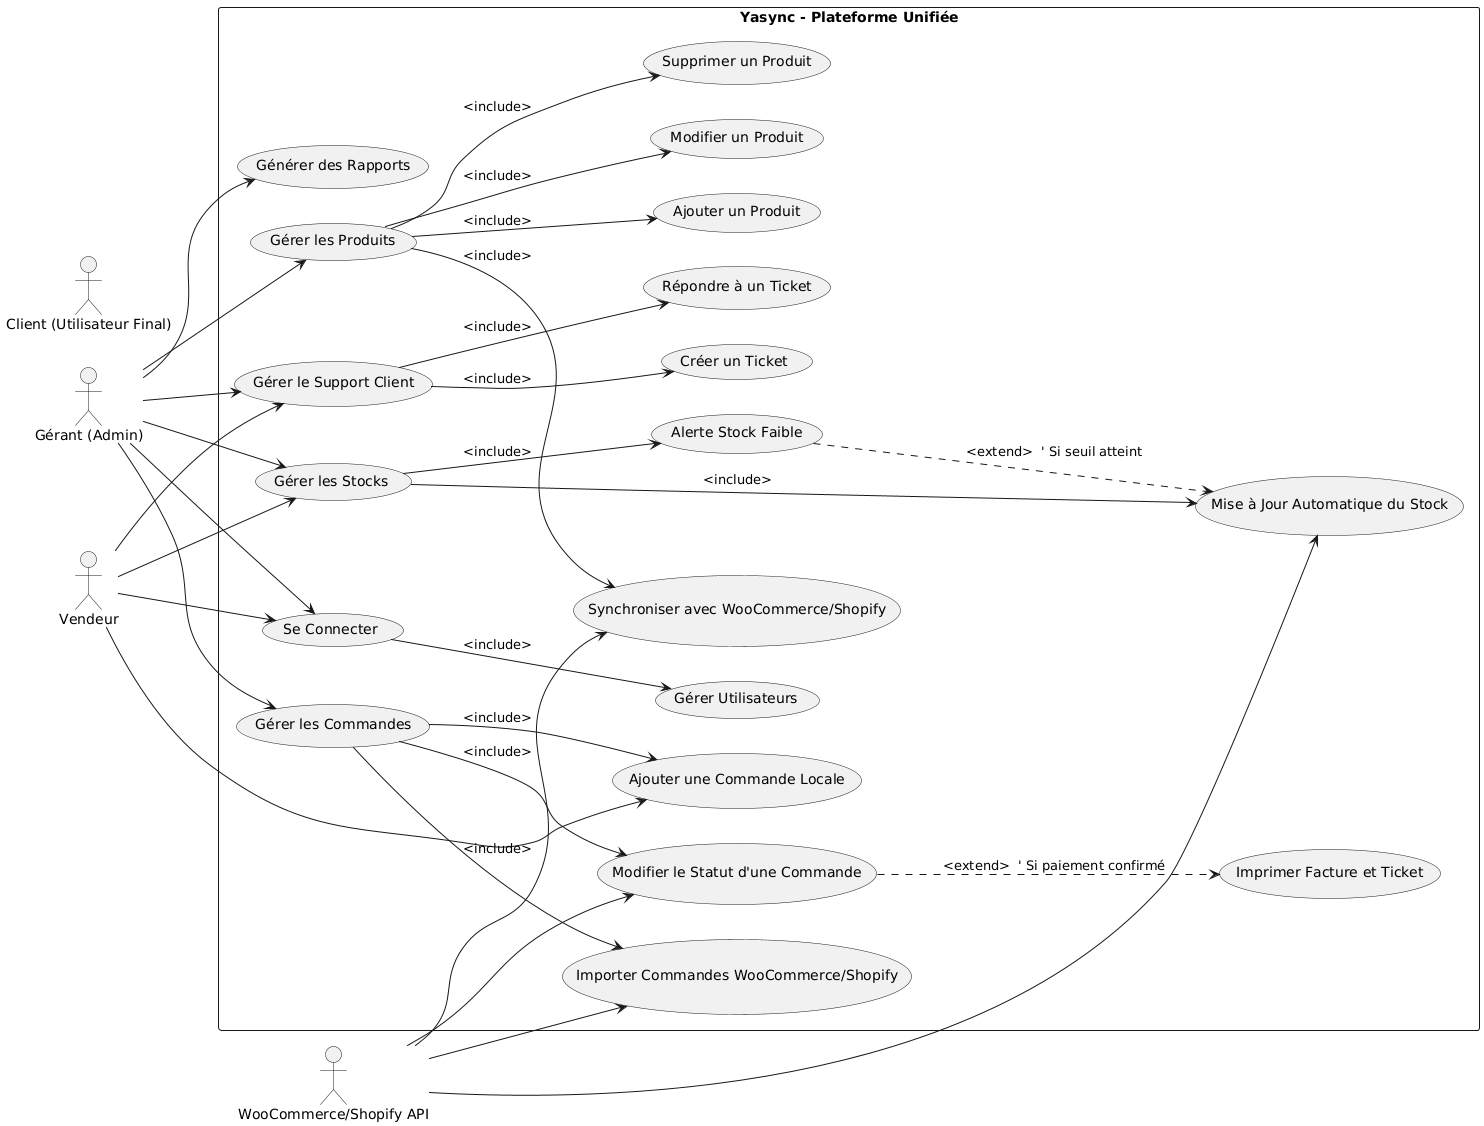

The diagram above was rendered by PlantUML. Its source (embedded in the PNG):
@startuml
left to right direction

' Define actors
actor "Gérant (Admin)" as Admin
actor "Vendeur" as Seller
actor "WooCommerce/Shopify API" as API
actor "Client (Utilisateur Final)" as Client

' System boundary
rectangle "Yasync - Plateforme Unifiée" {

    ' Authentication
    usecase "Se Connecter" as UC0
    usecase "Gérer Utilisateurs" as UC0a
    Admin --> UC0
    Seller --> UC0
    UC0 --> UC0a : <include>

    ' Product Management
    usecase "Gérer les Produits" as UC1
    usecase "Ajouter un Produit" as UC1a
    usecase "Modifier un Produit" as UC1b
    usecase "Supprimer un Produit" as UC1c
    usecase "Synchroniser avec WooCommerce/Shopify" as UC1d

    Admin --> UC1
    UC1 --> UC1a : <include>
    UC1 --> UC1b : <include>
    UC1 --> UC1c : <include>
    UC1 --> UC1d : <include>

    API --> UC1d

    ' Order Management
    usecase "Gérer les Commandes" as UC2
    usecase "Ajouter une Commande Locale" as UC2a
    usecase "Importer Commandes WooCommerce/Shopify" as UC2b
    usecase "Modifier le Statut d'une Commande" as UC2c
    usecase "Imprimer Facture et Ticket" as UC2d

    Admin --> UC2
    Seller --> UC2a
    UC2 --> UC2a : <include>
    UC2 --> UC2b : <include>
    UC2 --> UC2c : <include>
    UC2c ..> UC2d : <extend>  ' Si paiement confirmé

    API --> UC2b
    API --> UC2c

    ' Stock Management
    usecase "Gérer les Stocks" as UC3
    usecase "Mise à Jour Automatique du Stock" as UC3a
    usecase "Alerte Stock Faible" as UC3b

    Admin --> UC3
    Seller --> UC3
    UC3 --> UC3a : <include>
    UC3 --> UC3b : <include>
    UC3b ..> UC3a : <extend>  ' Si seuil atteint

    API --> UC3a

    ' Customer Support
    usecase "Gérer le Support Client" as UC4
    usecase "Créer un Ticket" as UC4a
    usecase "Répondre à un Ticket" as UC4b

    Admin --> UC4
    Seller --> UC4
    UC4 --> UC4a : <include>
    UC4 --> UC4b : <include>

    ' Reporting & Analysis
    usecase "Générer des Rapports" as UC5
    Admin --> UC5
}
@enduml